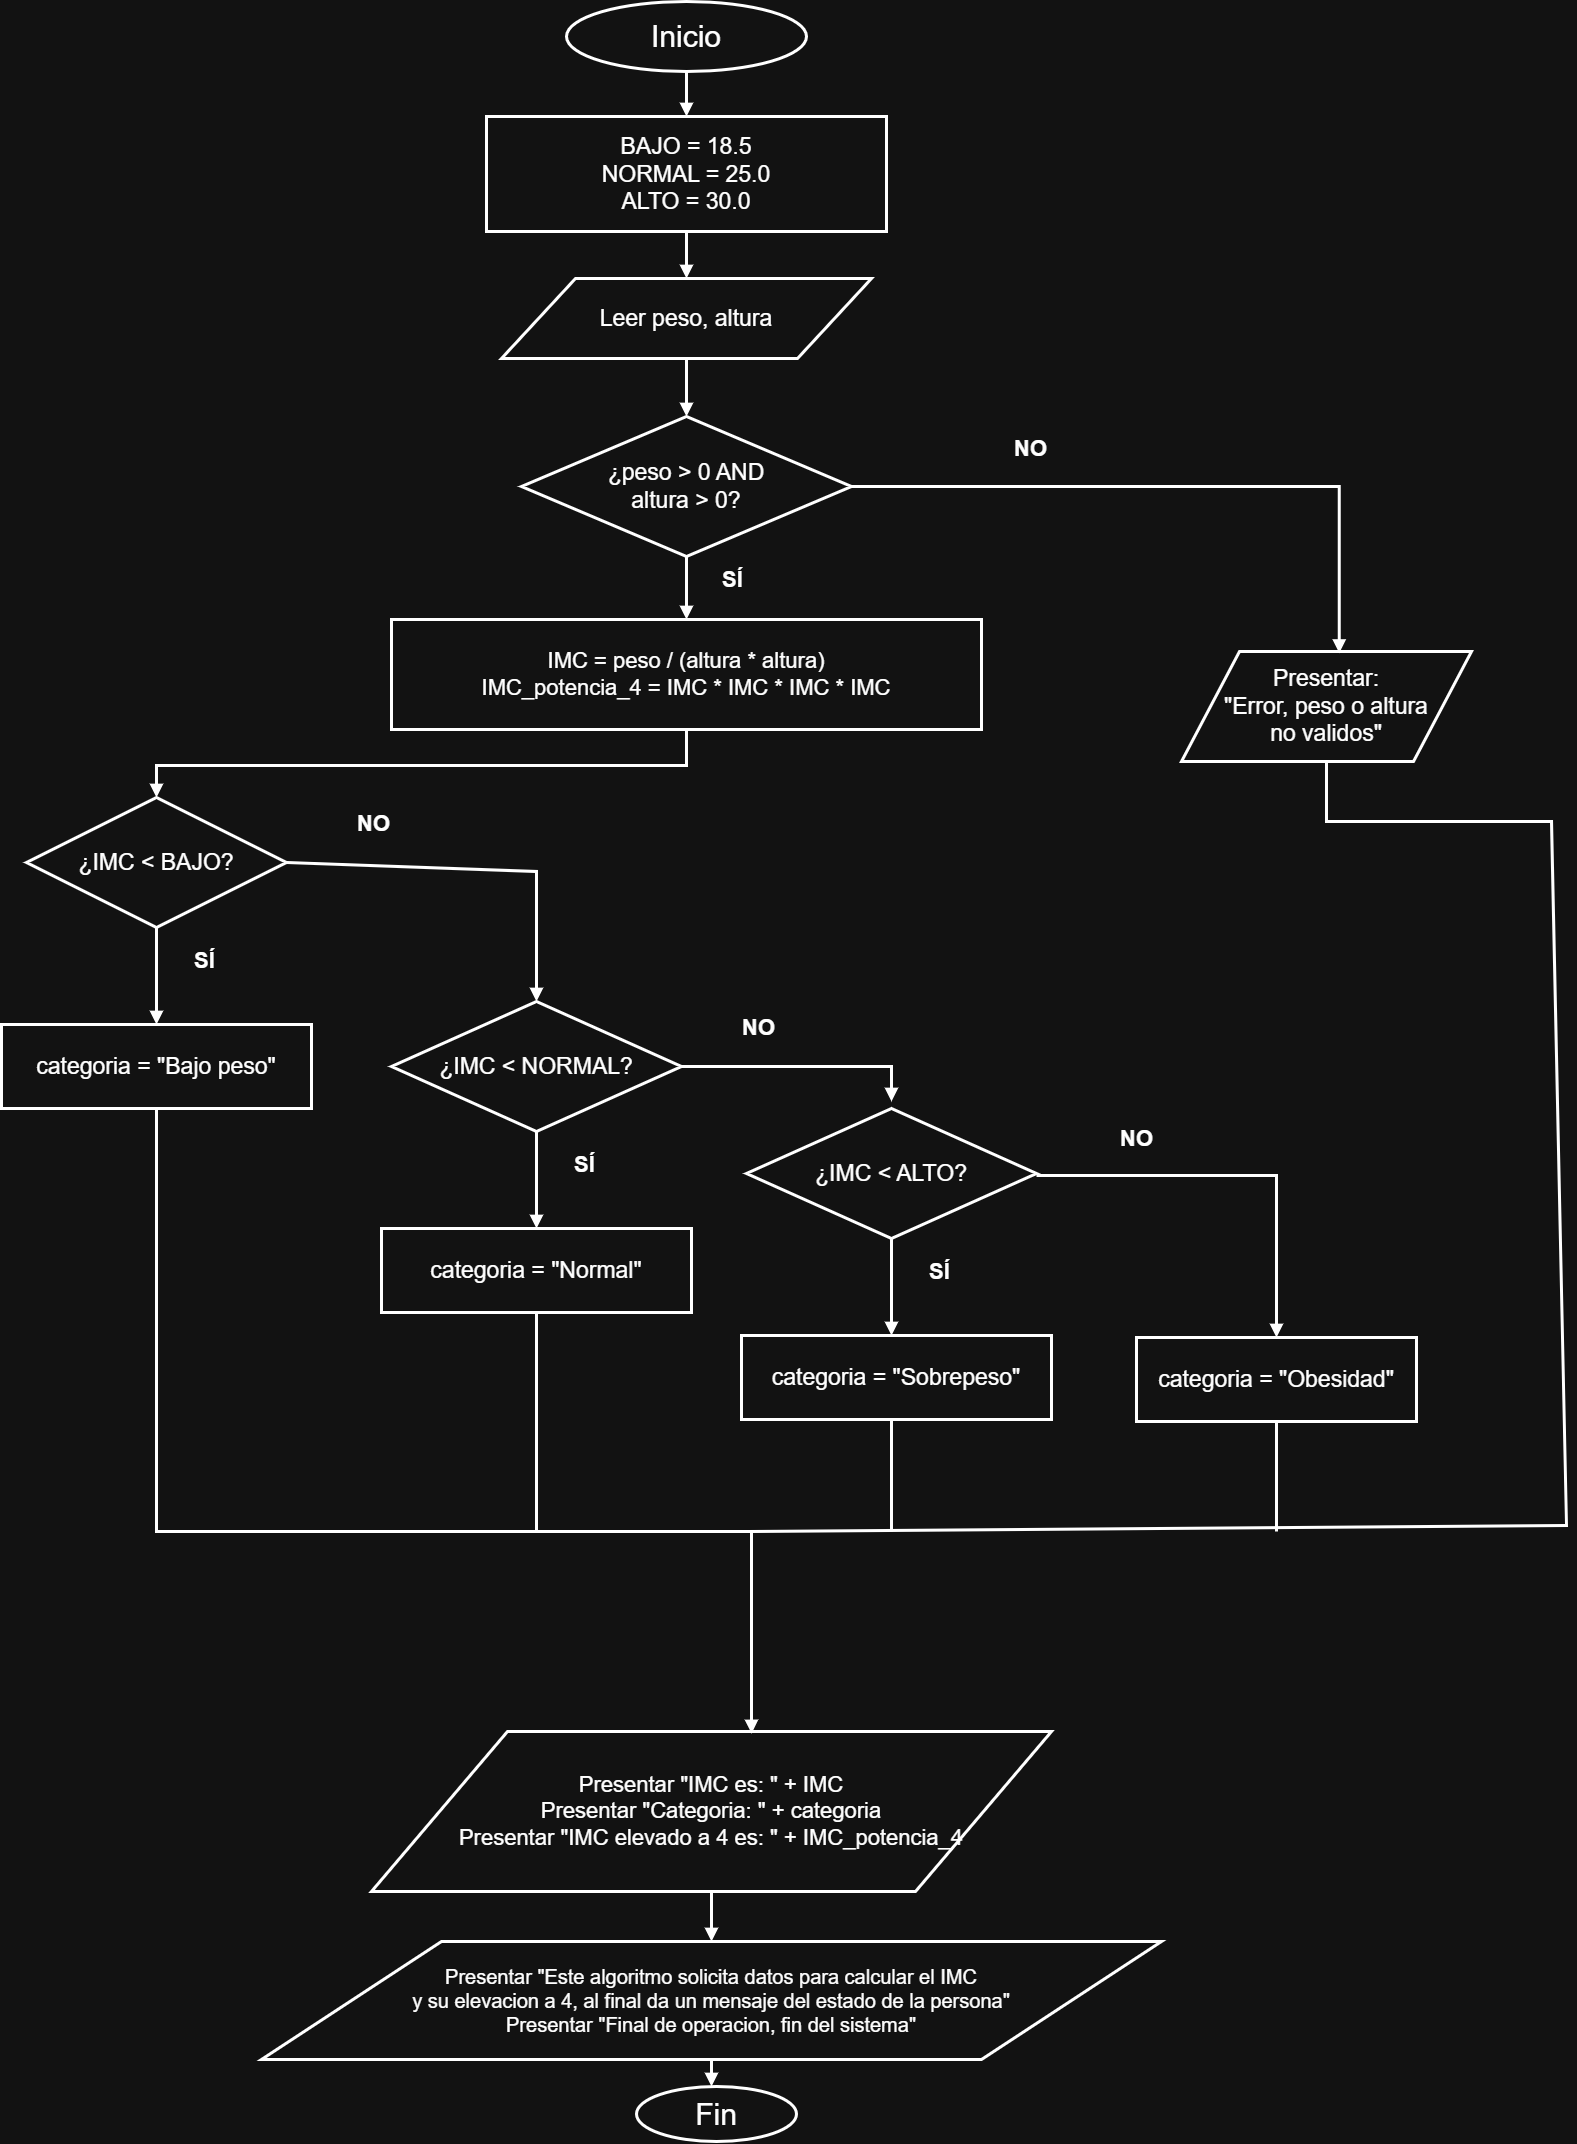

The diagram above was exported from draw.io. Its source (the exported page's mxGraphModel, read from the mxfile embedded in the PNG):
<mxGraphModel dx="2774" dy="1442" grid="1" gridSize="10" guides="1" tooltips="1" connect="1" arrows="1" fold="1" page="1" pageScale="1" pageWidth="827" pageHeight="1169" math="0" shadow="0">
  <root>
    <mxCell id="0" />
    <mxCell id="1" parent="0" />
    <mxCell id="UOJ9SUm83NPAb124XSO7-1" parent="1" style="ellipse;whiteSpace=wrap;html=1;strokeWidth=3;fontSize=30;fontFamily=Arial;align=center;verticalAlign=middle;spacing=10;" value="Inicio" vertex="1">
      <mxGeometry height="70" width="240" x="925" y="130" as="geometry" />
    </mxCell>
    <mxCell id="UOJ9SUm83NPAb124XSO7-2" parent="1" style="rounded=0;whiteSpace=wrap;html=1;strokeWidth=3;fontSize=23;fontFamily=Arial;align=center;verticalAlign=middle;spacing=10;" value="BAJO = 18.5&lt;br&gt;NORMAL = 25.0&lt;br&gt;ALTO = 30.0" vertex="1">
      <mxGeometry height="115" width="400" x="845" y="245" as="geometry" />
    </mxCell>
    <mxCell id="UOJ9SUm83NPAb124XSO7-3" parent="1" style="shape=parallelogram;perimeter=parallelogramPerimeter;whiteSpace=wrap;html=1;strokeWidth=3;fontSize=23;fontFamily=Arial;align=center;verticalAlign=middle;spacing=10;" value="Leer peso, altura" vertex="1">
      <mxGeometry height="80" width="370" x="860" y="407" as="geometry" />
    </mxCell>
    <mxCell id="UOJ9SUm83NPAb124XSO7-4" parent="1" style="rhombus;whiteSpace=wrap;html=1;strokeWidth=3;fontSize=23;fontFamily=Arial;align=center;verticalAlign=middle;spacing=10;" value="¿peso &gt; 0 AND&lt;br&gt;altura &gt; 0?" vertex="1">
      <mxGeometry height="140" width="330" x="880" y="545" as="geometry" />
    </mxCell>
    <mxCell id="UOJ9SUm83NPAb124XSO7-5" parent="1" style="shape=parallelogram;perimeter=parallelogramPerimeter;whiteSpace=wrap;html=1;strokeWidth=3;fontSize=23;fontFamily=Arial;align=center;verticalAlign=middle;spacing=10;" value="Presentar:&lt;br&gt;&quot;Error, peso o altura&lt;br&gt;no validos&quot;" vertex="1">
      <mxGeometry height="110" width="290" x="1540" y="780" as="geometry" />
    </mxCell>
    <mxCell id="UOJ9SUm83NPAb124XSO7-6" parent="1" style="rounded=0;whiteSpace=wrap;html=1;strokeWidth=3;fontSize=22;fontFamily=Arial;align=center;verticalAlign=middle;spacing=10;" value="IMC = peso / (altura * altura)&lt;br&gt;IMC_potencia_4 = IMC * IMC * IMC * IMC" vertex="1">
      <mxGeometry height="110" width="590" x="750" y="748" as="geometry" />
    </mxCell>
    <mxCell id="UOJ9SUm83NPAb124XSO7-7" parent="1" style="rhombus;whiteSpace=wrap;html=1;strokeWidth=3;fontSize=23;fontFamily=Arial;align=center;verticalAlign=middle;spacing=10;" value="¿IMC &lt; BAJO?" vertex="1">
      <mxGeometry height="130" width="260" x="385" y="926" as="geometry" />
    </mxCell>
    <mxCell id="UOJ9SUm83NPAb124XSO7-8" parent="1" style="rhombus;whiteSpace=wrap;html=1;strokeWidth=3;fontSize=23;fontFamily=Arial;align=center;verticalAlign=middle;spacing=10;" value="¿IMC &lt; NORMAL?" vertex="1">
      <mxGeometry height="130" width="290" x="750" y="1130" as="geometry" />
    </mxCell>
    <mxCell id="UOJ9SUm83NPAb124XSO7-9" parent="1" style="rhombus;whiteSpace=wrap;html=1;strokeWidth=3;fontSize=23;fontFamily=Arial;align=center;verticalAlign=middle;spacing=10;" value="¿IMC &lt; ALTO?" vertex="1">
      <mxGeometry height="130" width="290" x="1105" y="1237" as="geometry" />
    </mxCell>
    <mxCell id="UOJ9SUm83NPAb124XSO7-10" parent="1" style="rounded=0;whiteSpace=wrap;html=1;strokeWidth=3;fontSize=23;fontFamily=Arial;align=center;verticalAlign=middle;spacing=10;" value="categoria = &quot;Bajo peso&quot;" vertex="1">
      <mxGeometry height="84" width="310" x="360" y="1153" as="geometry" />
    </mxCell>
    <mxCell id="UOJ9SUm83NPAb124XSO7-11" parent="1" style="rounded=0;whiteSpace=wrap;html=1;strokeWidth=3;fontSize=23;fontFamily=Arial;align=center;verticalAlign=middle;spacing=10;" value="categoria = &quot;Normal&quot;" vertex="1">
      <mxGeometry height="84" width="310" x="740" y="1357" as="geometry" />
    </mxCell>
    <mxCell id="UOJ9SUm83NPAb124XSO7-12" parent="1" style="rounded=0;whiteSpace=wrap;html=1;strokeWidth=3;fontSize=23;fontFamily=Arial;align=center;verticalAlign=middle;spacing=10;" value="categoria = &quot;Sobrepeso&quot;" vertex="1">
      <mxGeometry height="84" width="310" x="1100" y="1464" as="geometry" />
    </mxCell>
    <mxCell id="UOJ9SUm83NPAb124XSO7-13" parent="1" style="rounded=0;whiteSpace=wrap;html=1;strokeWidth=3;fontSize=23;fontFamily=Arial;align=center;verticalAlign=middle;spacing=10;" value="categoria = &quot;Obesidad&quot;" vertex="1">
      <mxGeometry height="84" width="280" x="1495" y="1466" as="geometry" />
    </mxCell>
    <mxCell id="UOJ9SUm83NPAb124XSO7-14" parent="1" style="shape=parallelogram;perimeter=parallelogramPerimeter;whiteSpace=wrap;html=1;strokeWidth=3;fontSize=22;fontFamily=Arial;align=center;verticalAlign=middle;spacing=10;" value="Presentar &quot;IMC es: &quot; + IMC&lt;br&gt;Presentar &quot;Categoria: &quot; + categoria&lt;br&gt;Presentar &quot;IMC elevado a 4 es: &quot; + IMC_potencia_4" vertex="1">
      <mxGeometry height="160" width="680" x="730" y="1860" as="geometry" />
    </mxCell>
    <mxCell id="UOJ9SUm83NPAb124XSO7-15" parent="1" style="shape=parallelogram;perimeter=parallelogramPerimeter;whiteSpace=wrap;html=1;strokeWidth=3;fontSize=20;fontFamily=Arial;align=center;verticalAlign=middle;spacing=10;" value="Presentar &quot;Este algoritmo solicita datos para calcular el IMC&lt;br&gt;y su elevacion a 4, al final da un mensaje del estado de la persona&quot;&lt;br&gt;Presentar &quot;Final de operacion, fin del sistema&quot;" vertex="1">
      <mxGeometry height="118" width="900" x="620" y="2070" as="geometry" />
    </mxCell>
    <mxCell id="UOJ9SUm83NPAb124XSO7-16" parent="1" style="ellipse;whiteSpace=wrap;html=1;strokeWidth=3;fontSize=30;fontFamily=Arial;align=center;verticalAlign=middle;spacing=10;" value="Fin" vertex="1">
      <mxGeometry height="55" width="160" x="995" y="2215" as="geometry" />
    </mxCell>
    <mxCell id="UOJ9SUm83NPAb124XSO7-17" edge="1" parent="1" style="edgeStyle=none;rounded=0;html=1;strokeWidth=3;endArrow=block;endFill=1;">
      <mxGeometry relative="1" as="geometry">
        <mxPoint x="1045" y="200" as="sourcePoint" />
        <mxPoint x="1045" y="245" as="targetPoint" />
      </mxGeometry>
    </mxCell>
    <mxCell id="UOJ9SUm83NPAb124XSO7-18" edge="1" parent="1" style="edgeStyle=none;rounded=0;html=1;strokeWidth=3;endArrow=block;endFill=1;">
      <mxGeometry relative="1" as="geometry">
        <mxPoint x="1045" y="360" as="sourcePoint" />
        <mxPoint x="1045" y="407" as="targetPoint" />
      </mxGeometry>
    </mxCell>
    <mxCell id="UOJ9SUm83NPAb124XSO7-19" edge="1" parent="1" style="edgeStyle=none;rounded=0;html=1;strokeWidth=3;endArrow=block;endFill=1;">
      <mxGeometry relative="1" as="geometry">
        <mxPoint x="1045" y="487" as="sourcePoint" />
        <mxPoint x="1045" y="545" as="targetPoint" />
      </mxGeometry>
    </mxCell>
    <mxCell id="UOJ9SUm83NPAb124XSO7-20" edge="1" parent="1" style="edgeStyle=none;rounded=0;html=1;strokeWidth=3;endArrow=block;endFill=1;">
      <mxGeometry relative="1" as="geometry">
        <mxPoint x="1045" y="685" as="sourcePoint" />
        <mxPoint x="1045" y="748" as="targetPoint" />
      </mxGeometry>
    </mxCell>
    <mxCell id="UOJ9SUm83NPAb124XSO7-21" parent="1" style="text;html=1;align=center;verticalAlign=middle;fontSize=22;fontStyle=1;" value="SÍ" vertex="1">
      <mxGeometry height="35" width="70" x="1056" y="692" as="geometry" />
    </mxCell>
    <mxCell id="UOJ9SUm83NPAb124XSO7-22" edge="1" parent="1" style="edgeStyle=none;rounded=0;html=1;strokeWidth=3;endArrow=block;endFill=1;entryX=0.544;entryY=0.014;entryDx=0;entryDy=0;entryPerimeter=0;" target="UOJ9SUm83NPAb124XSO7-5">
      <mxGeometry relative="1" as="geometry">
        <Array as="points">
          <mxPoint x="1697.76" y="615" />
        </Array>
        <mxPoint x="1210" y="615" as="sourcePoint" />
        <mxPoint x="1535" y="615" as="targetPoint" />
      </mxGeometry>
    </mxCell>
    <mxCell id="UOJ9SUm83NPAb124XSO7-23" parent="1" style="text;html=1;align=center;verticalAlign=middle;fontSize=22;fontStyle=1;" value="NO" vertex="1">
      <mxGeometry height="35" width="70" x="1354" y="561" as="geometry" />
    </mxCell>
    <mxCell id="UOJ9SUm83NPAb124XSO7-24" edge="1" parent="1" style="edgeStyle=none;rounded=0;html=1;strokeWidth=3;endArrow=block;endFill=1;">
      <mxGeometry relative="1" as="geometry">
        <Array as="points">
          <mxPoint x="1045" y="894" />
          <mxPoint x="515" y="894" />
        </Array>
        <mxPoint x="1045" y="858" as="sourcePoint" />
        <mxPoint x="515" y="926" as="targetPoint" />
      </mxGeometry>
    </mxCell>
    <mxCell id="UOJ9SUm83NPAb124XSO7-25" edge="1" parent="1" style="edgeStyle=none;rounded=0;html=1;strokeWidth=3;endArrow=block;endFill=1;entryX=0.5;entryY=0;entryDx=0;entryDy=0;" target="UOJ9SUm83NPAb124XSO7-8">
      <mxGeometry relative="1" as="geometry">
        <Array as="points">
          <mxPoint x="895" y="1000" />
        </Array>
        <mxPoint x="645" y="991" as="sourcePoint" />
        <mxPoint x="790" y="991" as="targetPoint" />
      </mxGeometry>
    </mxCell>
    <mxCell id="UOJ9SUm83NPAb124XSO7-26" parent="1" style="text;html=1;align=center;verticalAlign=middle;fontSize=22;fontStyle=1;" value="NO" vertex="1">
      <mxGeometry height="35" width="70" x="697" y="936" as="geometry" />
    </mxCell>
    <mxCell id="UOJ9SUm83NPAb124XSO7-27" edge="1" parent="1" style="edgeStyle=none;rounded=0;html=1;strokeWidth=3;endArrow=block;endFill=1;">
      <mxGeometry relative="1" as="geometry">
        <Array as="points">
          <mxPoint x="1250" y="1195" />
        </Array>
        <mxPoint x="1040" y="1195" as="sourcePoint" />
        <mxPoint x="1250" y="1230" as="targetPoint" />
      </mxGeometry>
    </mxCell>
    <mxCell id="UOJ9SUm83NPAb124XSO7-28" parent="1" style="text;html=1;align=center;verticalAlign=middle;fontSize=22;fontStyle=1;" value="NO" vertex="1">
      <mxGeometry height="35" width="70" x="1082" y="1140" as="geometry" />
    </mxCell>
    <mxCell id="UOJ9SUm83NPAb124XSO7-29" edge="1" parent="1" style="edgeStyle=none;rounded=0;html=1;strokeWidth=3;endArrow=block;endFill=1;">
      <mxGeometry relative="1" as="geometry">
        <mxPoint x="515" y="1056" as="sourcePoint" />
        <mxPoint x="515" y="1153" as="targetPoint" />
      </mxGeometry>
    </mxCell>
    <mxCell id="UOJ9SUm83NPAb124XSO7-30" parent="1" style="text;html=1;align=center;verticalAlign=middle;fontSize=22;fontStyle=1;" value="SÍ" vertex="1">
      <mxGeometry height="35" width="70" x="528" y="1072" as="geometry" />
    </mxCell>
    <mxCell id="UOJ9SUm83NPAb124XSO7-31" edge="1" parent="1" style="edgeStyle=none;rounded=0;html=1;strokeWidth=3;endArrow=block;endFill=1;">
      <mxGeometry relative="1" as="geometry">
        <mxPoint x="895" y="1260" as="sourcePoint" />
        <mxPoint x="895" y="1357" as="targetPoint" />
      </mxGeometry>
    </mxCell>
    <mxCell id="UOJ9SUm83NPAb124XSO7-32" parent="1" style="text;html=1;align=center;verticalAlign=middle;fontSize=22;fontStyle=1;" value="SÍ" vertex="1">
      <mxGeometry height="35" width="70" x="908" y="1276" as="geometry" />
    </mxCell>
    <mxCell id="UOJ9SUm83NPAb124XSO7-33" edge="1" parent="1" style="edgeStyle=none;rounded=0;html=1;strokeWidth=3;endArrow=block;endFill=1;">
      <mxGeometry relative="1" as="geometry">
        <mxPoint x="1250" y="1367" as="sourcePoint" />
        <mxPoint x="1250" y="1464" as="targetPoint" />
      </mxGeometry>
    </mxCell>
    <mxCell id="UOJ9SUm83NPAb124XSO7-34" parent="1" style="text;html=1;align=center;verticalAlign=middle;fontSize=22;fontStyle=1;" value="SÍ" vertex="1">
      <mxGeometry height="35" width="70" x="1263" y="1383" as="geometry" />
    </mxCell>
    <mxCell id="UOJ9SUm83NPAb124XSO7-35" edge="1" parent="1" style="edgeStyle=none;rounded=0;html=1;strokeWidth=3;endArrow=block;endFill=1;">
      <mxGeometry relative="1" as="geometry">
        <Array as="points">
          <mxPoint x="1635" y="1304" />
        </Array>
        <mxPoint x="1395" y="1304" as="sourcePoint" />
        <mxPoint x="1635" y="1466" as="targetPoint" />
      </mxGeometry>
    </mxCell>
    <mxCell id="UOJ9SUm83NPAb124XSO7-36" parent="1" style="text;html=1;align=center;verticalAlign=middle;fontSize=22;fontStyle=1;" value="NO" vertex="1">
      <mxGeometry height="35" width="70" x="1460" y="1250" as="geometry" />
    </mxCell>
    <mxCell id="UOJ9SUm83NPAb124XSO7-37" edge="1" parent="1" style="edgeStyle=none;rounded=0;html=1;strokeWidth=3;endArrow=none;">
      <mxGeometry relative="1" x="-0.0143" as="geometry">
        <Array as="points">
          <mxPoint x="515" y="1660" />
        </Array>
        <mxPoint x="515" y="1237" as="sourcePoint" />
        <mxPoint x="1110" y="1660" as="targetPoint" />
      </mxGeometry>
    </mxCell>
    <mxCell id="UOJ9SUm83NPAb124XSO7-38" edge="1" parent="1" style="edgeStyle=none;rounded=0;html=1;strokeWidth=3;endArrow=none;">
      <mxGeometry relative="1" as="geometry">
        <mxPoint x="895" y="1441" as="sourcePoint" />
        <mxPoint x="895" y="1660" as="targetPoint" />
      </mxGeometry>
    </mxCell>
    <mxCell id="UOJ9SUm83NPAb124XSO7-39" edge="1" parent="1" style="edgeStyle=none;rounded=0;html=1;strokeWidth=3;endArrow=none;">
      <mxGeometry relative="1" as="geometry">
        <mxPoint x="1250" y="1548" as="sourcePoint" />
        <mxPoint x="1250" y="1660" as="targetPoint" />
      </mxGeometry>
    </mxCell>
    <mxCell id="UOJ9SUm83NPAb124XSO7-40" edge="1" parent="1" style="edgeStyle=none;rounded=0;html=1;strokeWidth=3;endArrow=none;">
      <mxGeometry relative="1" as="geometry">
        <mxPoint x="1635" y="1550" as="sourcePoint" />
        <mxPoint x="1635" y="1660" as="targetPoint" />
      </mxGeometry>
    </mxCell>
    <mxCell id="UOJ9SUm83NPAb124XSO7-43" edge="1" parent="1" style="edgeStyle=none;rounded=0;html=1;strokeWidth=3;endArrow=block;endFill=1;">
      <mxGeometry relative="1" as="geometry">
        <mxPoint x="1070" y="2020" as="sourcePoint" />
        <mxPoint x="1070" y="2070" as="targetPoint" />
      </mxGeometry>
    </mxCell>
    <mxCell id="UOJ9SUm83NPAb124XSO7-44" edge="1" parent="1" source="UOJ9SUm83NPAb124XSO7-5" style="edgeStyle=none;rounded=0;html=1;strokeWidth=3;endArrow=block;endFill=1;exitX=0.5;exitY=1;exitDx=0;exitDy=0;entryX=0.559;entryY=0.012;entryDx=0;entryDy=0;entryPerimeter=0;" target="UOJ9SUm83NPAb124XSO7-14">
      <mxGeometry relative="1" x="-0.329" as="geometry">
        <Array as="points">
          <mxPoint x="1685" y="950" />
          <mxPoint x="1910" y="950" />
          <mxPoint x="1925" y="1654" />
          <mxPoint x="1110" y="1660" />
          <mxPoint x="1110" y="1850" />
        </Array>
        <mxPoint x="1680" y="690" as="sourcePoint" />
        <mxPoint x="1110" y="1650" as="targetPoint" />
      </mxGeometry>
    </mxCell>
    <mxCell id="UOJ9SUm83NPAb124XSO7-45" edge="1" parent="1" style="edgeStyle=none;rounded=0;html=1;strokeWidth=3;endArrow=block;endFill=1;">
      <mxGeometry relative="1" as="geometry">
        <mxPoint x="1070" y="2188" as="sourcePoint" />
        <mxPoint x="1070" y="2215" as="targetPoint" />
      </mxGeometry>
    </mxCell>
  </root>
</mxGraphModel>